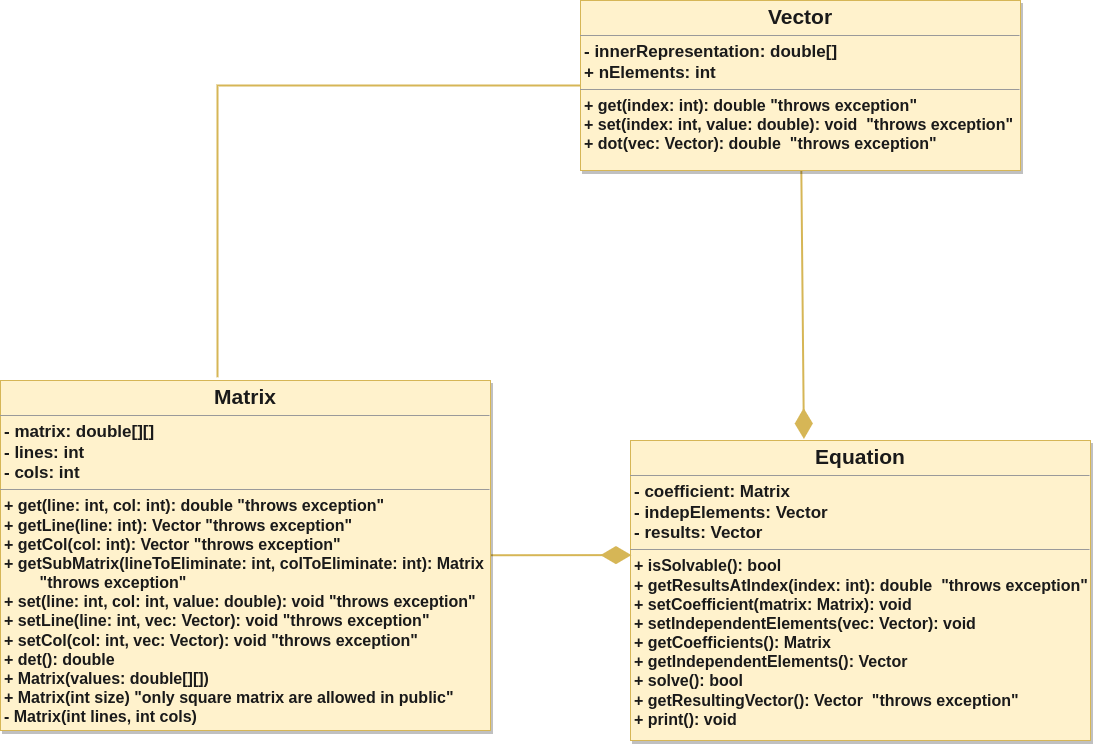

The diagram above was exported from draw.io. Its source (the exported page's mxGraphModel, read from the mxfile embedded in the PNG):
<mxGraphModel dx="2388" dy="1663" grid="1" gridSize="10" guides="1" tooltips="1" connect="1" arrows="1" fold="1" page="1" pageScale="1" pageWidth="1654" pageHeight="1169" background="none" math="0" shadow="0">
  <root>
    <mxCell id="0" />
    <mxCell id="1" parent="0" />
    <mxCell id="2" value="&lt;p style=&quot;text-align: center ; margin: 4px 0px 0px&quot;&gt;&lt;b&gt;&lt;font style=&quot;font-size: 21px&quot;&gt;Equation&lt;/font&gt;&lt;/b&gt;&lt;/p&gt;&lt;hr size=&quot;1&quot;&gt;&lt;p style=&quot;margin: 0px 0px 0px 4px ; font-size: 17px&quot;&gt;&lt;font style=&quot;font-size: 17px&quot;&gt;&lt;b&gt;- coefficient: Matrix&lt;/b&gt;&lt;/font&gt;&lt;/p&gt;&lt;p style=&quot;margin: 0px 0px 0px 4px ; font-size: 17px&quot;&gt;&lt;font style=&quot;font-size: 17px&quot;&gt;&lt;b&gt;- indepElements: Vector&lt;/b&gt;&lt;/font&gt;&lt;/p&gt;&lt;p style=&quot;margin: 0px 0px 0px 4px ; font-size: 17px&quot;&gt;&lt;font style=&quot;font-size: 17px&quot;&gt;&lt;b&gt;- results: Vector&lt;/b&gt;&lt;/font&gt;&lt;/p&gt;&lt;hr size=&quot;1&quot;&gt;&lt;p style=&quot;margin: 0px ; margin-left: 4px&quot;&gt;&lt;font size=&quot;3&quot;&gt;&lt;b&gt;+ isSolvable(): bool&lt;/b&gt;&lt;/font&gt;&lt;/p&gt;&lt;p style=&quot;margin: 0px ; margin-left: 4px&quot;&gt;&lt;font size=&quot;3&quot;&gt;&lt;b&gt;+ getResultsAtIndex(index: int): double&amp;nbsp; &quot;throws exception&quot;&lt;/b&gt;&lt;/font&gt;&lt;/p&gt;&lt;p style=&quot;margin: 0px ; margin-left: 4px&quot;&gt;&lt;font size=&quot;3&quot;&gt;&lt;b&gt;+ setCoefficient(matrix: Matrix): void&lt;/b&gt;&lt;/font&gt;&lt;/p&gt;&lt;p style=&quot;margin: 0px ; margin-left: 4px&quot;&gt;&lt;font size=&quot;3&quot;&gt;&lt;b&gt;+ setIndependentElements(vec: Vector): void&lt;/b&gt;&lt;/font&gt;&lt;/p&gt;&lt;p style=&quot;margin: 0px ; margin-left: 4px&quot;&gt;&lt;font size=&quot;3&quot;&gt;&lt;b&gt;+ getCoefficients(): Matrix&lt;/b&gt;&lt;/font&gt;&lt;/p&gt;&lt;p style=&quot;margin: 0px ; margin-left: 4px&quot;&gt;&lt;font size=&quot;3&quot;&gt;&lt;b&gt;+ getIndependentElements(): Vector&lt;/b&gt;&lt;/font&gt;&lt;/p&gt;&lt;p style=&quot;margin: 0px ; margin-left: 4px&quot;&gt;&lt;font size=&quot;3&quot;&gt;&lt;b&gt;+ solve(): bool&lt;/b&gt;&lt;/font&gt;&lt;/p&gt;&lt;p style=&quot;margin: 0px ; margin-left: 4px&quot;&gt;&lt;font size=&quot;3&quot;&gt;&lt;b&gt;+ getResultingVector(): Vector&amp;nbsp; &quot;throws exception&quot;&lt;/b&gt;&lt;/font&gt;&lt;/p&gt;&lt;p style=&quot;margin: 0px ; margin-left: 4px&quot;&gt;&lt;font size=&quot;3&quot;&gt;&lt;b&gt;+ print(): void&lt;/b&gt;&lt;/font&gt;&lt;/p&gt;" style="verticalAlign=top;align=left;overflow=fill;fontSize=12;fontFamily=Helvetica;html=1;gradientDirection=west;rounded=0;glass=0;shadow=1;strokeWidth=1;fillColor=#fff2cc;strokeColor=#d6b656;fontColor=#1A1A1A;" parent="1" vertex="1">
      <mxGeometry x="-740" y="-530" width="460" height="300" as="geometry" />
    </mxCell>
    <mxCell id="6" style="edgeStyle=none;html=1;entryX=0.002;entryY=0.382;entryDx=0;entryDy=0;entryPerimeter=0;fontSize=21;fontColor=#1A1A1A;endArrow=diamondThin;endFill=1;endSize=25;strokeWidth=2;fillColor=#fff2cc;strokeColor=#d6b656;rounded=0;" parent="1" source="3" target="2" edge="1">
      <mxGeometry relative="1" as="geometry" />
    </mxCell>
    <mxCell id="3" value="&lt;p style=&quot;text-align: center ; margin: 4px 0px 0px&quot;&gt;&lt;b&gt;&lt;font style=&quot;font-size: 21px&quot;&gt;Matrix&lt;/font&gt;&lt;/b&gt;&lt;/p&gt;&lt;hr size=&quot;1&quot;&gt;&lt;p style=&quot;margin: 0px 0px 0px 4px ; font-size: 17px&quot;&gt;&lt;b&gt;- matrix: double[][]&lt;/b&gt;&lt;/p&gt;&lt;p style=&quot;margin: 0px 0px 0px 4px ; font-size: 17px&quot;&gt;&lt;b&gt;- lines: int&lt;/b&gt;&lt;br&gt;&lt;/p&gt;&lt;p style=&quot;margin: 0px 0px 0px 4px ; font-size: 17px&quot;&gt;&lt;b&gt;- cols: int&lt;/b&gt;&lt;/p&gt;&lt;hr size=&quot;1&quot;&gt;&lt;p style=&quot;margin: 0px ; margin-left: 4px&quot;&gt;&lt;font size=&quot;3&quot;&gt;&lt;b&gt;+ get(line: int, col: int): double &quot;throws exception&quot;&lt;/b&gt;&lt;/font&gt;&lt;/p&gt;&lt;p style=&quot;margin: 0px ; margin-left: 4px&quot;&gt;&lt;font size=&quot;3&quot;&gt;&lt;b&gt;+ getLine(line: int): Vector &quot;throws exception&quot;&lt;/b&gt;&lt;/font&gt;&lt;/p&gt;&lt;p style=&quot;margin: 0px ; margin-left: 4px&quot;&gt;&lt;font size=&quot;3&quot;&gt;&lt;b&gt;+ getCol(col: int): Vector &quot;throws exception&quot;&lt;/b&gt;&lt;/font&gt;&lt;/p&gt;&lt;p style=&quot;margin: 0px ; margin-left: 4px&quot;&gt;&lt;font size=&quot;3&quot;&gt;&lt;b&gt;+ getSubMatrix(lineToEliminate: int, colToEliminate: int): Matrix&lt;/b&gt;&lt;/font&gt;&lt;/p&gt;&lt;p style=&quot;margin: 0px ; margin-left: 4px&quot;&gt;&lt;font size=&quot;3&quot;&gt;&lt;b&gt;&lt;span style=&quot;white-space: pre&quot;&gt;&#09;&lt;/span&gt;&quot;throws exception&quot;&lt;br&gt;&lt;/b&gt;&lt;/font&gt;&lt;/p&gt;&lt;p style=&quot;margin: 0px ; margin-left: 4px&quot;&gt;&lt;font size=&quot;3&quot;&gt;&lt;b&gt;+ set(line: int, col: int, value: double): void &quot;throws exception&quot;&lt;/b&gt;&lt;/font&gt;&lt;/p&gt;&lt;p style=&quot;margin: 0px ; margin-left: 4px&quot;&gt;&lt;font size=&quot;3&quot;&gt;&lt;b&gt;+ setLine(line: int, vec: Vector): void &quot;throws exception&quot;&lt;/b&gt;&lt;/font&gt;&lt;/p&gt;&lt;p style=&quot;margin: 0px ; margin-left: 4px&quot;&gt;&lt;font size=&quot;3&quot;&gt;&lt;b&gt;+ setCol(col: int, vec: Vector): void &quot;throws exception&quot;&lt;/b&gt;&lt;/font&gt;&lt;/p&gt;&lt;p style=&quot;margin: 0px ; margin-left: 4px&quot;&gt;&lt;font size=&quot;3&quot;&gt;&lt;b&gt;+ det(): double&lt;/b&gt;&lt;/font&gt;&lt;/p&gt;&lt;p style=&quot;margin: 0px ; margin-left: 4px&quot;&gt;&lt;font size=&quot;3&quot;&gt;&lt;b&gt;+ Matrix(values: double[][])&lt;/b&gt;&lt;/font&gt;&lt;/p&gt;&lt;p style=&quot;margin: 0px ; margin-left: 4px&quot;&gt;&lt;font size=&quot;3&quot;&gt;&lt;b&gt;+ Matrix(int size) &quot;only square matrix are allowed in public&quot;&lt;/b&gt;&lt;/font&gt;&lt;/p&gt;&lt;p style=&quot;margin: 0px ; margin-left: 4px&quot;&gt;&lt;font size=&quot;3&quot;&gt;&lt;b&gt;- Matrix(int lines, int cols)&lt;/b&gt;&lt;/font&gt;&lt;/p&gt;" style="verticalAlign=top;align=left;overflow=fill;fontSize=12;fontFamily=Helvetica;html=1;gradientDirection=west;rounded=0;glass=0;shadow=1;strokeWidth=1;fillColor=#fff2cc;strokeColor=#d6b656;fontColor=#1A1A1A;" parent="1" vertex="1">
      <mxGeometry x="-1370" y="-590" width="490" height="350" as="geometry" />
    </mxCell>
    <mxCell id="5" style="edgeStyle=none;html=1;entryX=0.377;entryY=-0.005;entryDx=0;entryDy=0;fontSize=21;fontColor=#1A1A1A;endArrow=diamondThin;endFill=1;endSize=25;entryPerimeter=0;strokeWidth=2;fillColor=#fff2cc;strokeColor=#d6b656;rounded=0;" parent="1" source="4" target="2" edge="1">
      <mxGeometry relative="1" as="geometry" />
    </mxCell>
    <mxCell id="7" style="edgeStyle=none;html=1;entryX=0.443;entryY=-0.009;entryDx=0;entryDy=0;entryPerimeter=0;fontSize=21;fontColor=#1A1A1A;endArrow=none;endFill=0;endSize=25;strokeWidth=2;fillColor=#fff2cc;strokeColor=#d6b656;rounded=0;" parent="1" source="4" target="3" edge="1">
      <mxGeometry relative="1" as="geometry">
        <Array as="points">
          <mxPoint x="-1153" y="-885" />
        </Array>
      </mxGeometry>
    </mxCell>
    <mxCell id="4" value="&lt;p style=&quot;text-align: center ; margin: 4px 0px 0px&quot;&gt;&lt;b&gt;&lt;font style=&quot;font-size: 21px&quot;&gt;Vector&lt;/font&gt;&lt;/b&gt;&lt;/p&gt;&lt;hr size=&quot;1&quot;&gt;&lt;p style=&quot;margin: 0px 0px 0px 4px ; font-size: 17px&quot;&gt;&lt;font style=&quot;font-size: 17px&quot;&gt;&lt;b&gt;- innerRepresentation: double[]&lt;/b&gt;&lt;/font&gt;&lt;/p&gt;&lt;p style=&quot;margin: 0px 0px 0px 4px ; font-size: 17px&quot;&gt;&lt;b&gt;+ nElements: int&lt;/b&gt;&lt;/p&gt;&lt;hr size=&quot;1&quot;&gt;&lt;p style=&quot;margin: 0px ; margin-left: 4px&quot;&gt;&lt;font size=&quot;3&quot;&gt;&lt;b&gt;+ get(index: int): double &quot;throws exception&quot;&amp;nbsp;&lt;/b&gt;&lt;/font&gt;&lt;/p&gt;&lt;p style=&quot;margin: 0px ; margin-left: 4px&quot;&gt;&lt;font size=&quot;3&quot;&gt;&lt;b&gt;+ set(index: int, value: double): void&amp;nbsp; &quot;throws exception&quot;&lt;/b&gt;&lt;/font&gt;&lt;/p&gt;&lt;p style=&quot;margin: 0px ; margin-left: 4px&quot;&gt;&lt;font size=&quot;3&quot;&gt;&lt;b&gt;+ dot(vec: Vector): double&amp;nbsp; &quot;throws exception&quot;&lt;/b&gt;&lt;/font&gt;&lt;/p&gt;" style="verticalAlign=top;align=left;overflow=fill;fontSize=12;fontFamily=Helvetica;html=1;gradientDirection=west;rounded=0;glass=0;shadow=1;strokeWidth=1;fillColor=#fff2cc;strokeColor=#d6b656;fontColor=#1A1A1A;" parent="1" vertex="1">
      <mxGeometry x="-790" y="-970" width="440" height="170" as="geometry" />
    </mxCell>
  </root>
</mxGraphModel>